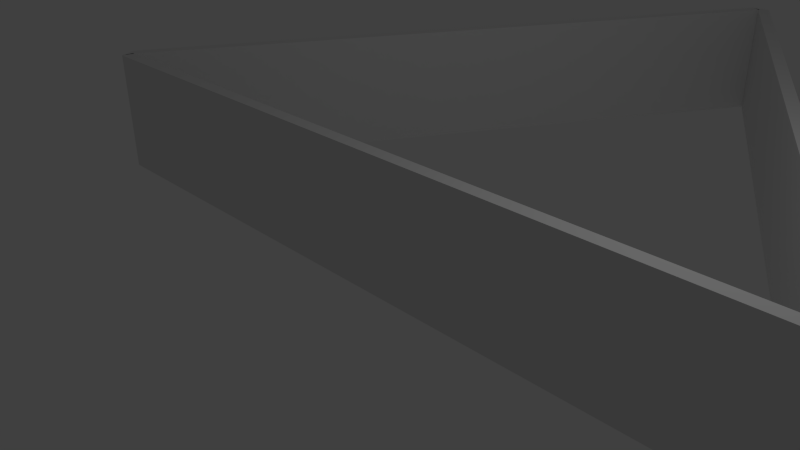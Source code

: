 # Source: pool_triangle_2_.blend  (saved by Blender 2.75.0; exported with 4.5.12 LTS)
import bpy
from mathutils import Matrix  # noqa: F401  (used for matrix-valued properties, if any)

bpy.ops.wm.read_factory_settings(use_empty=True)
scene = bpy.context.scene
scene.name = 'Scene'

# ---- collections
col_collection_1 = bpy.data.collections.new('Collection 1'); scene.collection.children.link(col_collection_1)

# ---- world
world_world = bpy.data.worlds.new('World'); scene.world = world_world
world_world.color = (0.05088, 0.05088, 0.05088)
world_world.use_sun_shadow = False
world_world.sun_shadow_jitter_overblur = 0.0
world_world.cycles.sampling_method = 'MANUAL'
world_world.cycles.sample_map_resolution = 256

# ---- cameras
cam_camera = bpy.data.cameras.new('Camera')
cam_camera.clip_end = 100.0
cam_camera.lens = 35.0
cam_camera.sensor_width = 32.0
cam_camera.sensor_height = 18.0
cam_camera.ortho_scale = 7.314
cam_camera.dof.focus_distance = 0.0

# ---- lights
light_lamp = bpy.data.lights.new('Lamp', 'POINT')
light_lamp.transmission_factor = 0.0
light_lamp.cutoff_distance = 30.0
light_lamp.energy = 100.0
light_lamp.shadow_buffer_clip_start = 1.001
light_lamp.shadow_soft_size = 0.1
light_lamp.shadow_maximum_resolution = 0.006
light_lamp.use_absolute_resolution = True
light_lamp.cycles.use_multiple_importance_sampling = False

# ---- meshes
me_cube_003 = bpy.data.meshes.new('Cube.003')
me_cube_003.from_pydata([(-1.0, -1.0, -1.0), (-1.0, -1.0, 1.0), (-1.0, 1.0, -1.0), (-1.0, 1.0, 1.0), (1.0, -1.0, -1.0), (1.0, -1.0, 1.0), (1.0, 1.0, -1.0), (1.0, 1.0, 1.0), (1.028, 1.786, -1.0), (1.028, 1.786, 1.0), (0.9995, 0.7859, -1.0), (0.9995, 0.7859, 1.0), (0.02839, 105.7, -1.0), (0.02839, 105.7, 1.0), (-0.000482, 104.7, -1.0), (-0.000482, 104.7, 1.0), (-0.02329, 105.7, -1.0), (-0.02329, 105.7, 1.0), (0.005578, 104.7, -1.0), (0.005578, 104.7, 1.0), (-1.023, 1.786, -1.0), (-1.023, 1.786, 1.0), (-0.9944, 0.7859, -1.0), (-0.9944, 0.7859, 1.0)], [], [(1, 3, 2, 0), (3, 7, 6, 2), (7, 5, 4, 6), (5, 1, 0, 4), (0, 2, 6, 4), (5, 7, 3, 1), (9, 11, 10, 8), (11, 15, 14, 10), (15, 13, 12, 14), (13, 9, 8, 12), (8, 10, 14, 12), (13, 15, 11, 9), (17, 19, 18, 16), (19, 23, 22, 18), (23, 21, 20, 22), (21, 17, 16, 20), (16, 18, 22, 20), (21, 23, 19, 17), (9, 5, 4, 8), (11, 7, 5, 9), (8, 4, 6, 10), (1, 21, 20, 0), (21, 1, 3, 23), (22, 2, 0, 20), (17, 13, 12, 16), (19, 15, 13, 17), (16, 12, 14, 18)])
me_cube_003.use_remesh_preserve_volume = False
me_cube_003.use_remesh_preserve_attributes = False
me_cube_003.use_mirror_vertex_groups = False
me_cube_003.update()

# ---- objects
ob_cube = bpy.data.objects.new('Cube', me_cube_003)
ob_lamp = bpy.data.objects.new('Lamp', light_lamp)
ob_camera = bpy.data.objects.new('Camera', cam_camera)

# ---- transforms, parenting, visibility, modifiers, constraints
ob_cube.location = (-0.3651, 0.1159, 0.3628)
ob_cube.scale = (6.0, 0.1, 1.0)
ob_cube.lineart.crease_threshold = 0.0
ob_lamp.location = (4.076, 1.005, 5.904)
ob_lamp.rotation_euler = (0.6503, 0.05522, 1.866)
ob_lamp.lock_rotations_4d = False
ob_lamp.empty_display_type = 'ARROWS'
ob_lamp.color = (0.0, 0.0, 0.0, 0.0)
ob_lamp.lineart.crease_threshold = 0.0
ob_camera.location = (7.481, -6.508, 5.344)
ob_camera.rotation_euler = (1.109, 0.01082, 0.8149)
ob_camera.lock_rotations_4d = False
ob_camera.empty_display_type = 'ARROWS'
ob_camera.color = (0.0, 0.0, 0.0, 0.0)
ob_camera.display_type = 'WIRE'
ob_camera.lineart.crease_threshold = 0.0

# ---- collection membership
col_collection_1.objects.link(ob_cube)
col_collection_1.objects.link(ob_lamp)
col_collection_1.objects.link(ob_camera)

# ---- scene / render settings (as saved in the file)
scene.camera = ob_camera
scene.frame_start = 1; scene.frame_end = 250; scene.frame_set(1)
scene.render.engine = 'CYCLES'
scene.render.resolution_percentage = 50
scene.render.dither_intensity = 0.0
scene.cycles.use_denoising = False
scene.cycles.samples = 10
scene.cycles.sampling_pattern = 'TABULATED_SOBOL'
scene.cycles.light_sampling_threshold = 0.0
scene.cycles.use_adaptive_sampling = False
scene.cycles.use_light_tree = False
scene.cycles.blur_glossy = 0.0
scene.cycles.pixel_filter_type = 'GAUSSIAN'
scene.cycles.sample_clamp_indirect = 0.0
scene.view_settings.view_transform = 'Standard'
bpy.context.view_layer.update()
